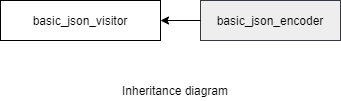

The diagram above was exported from draw.io. Its source (the exported page's mxGraphModel, read from the mxfile embedded in the PNG):
<mxGraphModel dx="1038" dy="498" grid="1" gridSize="10" guides="1" tooltips="1" connect="1" arrows="1" fold="1" page="1" pageScale="1" pageWidth="850" pageHeight="1100" math="0" shadow="0">
  <root>
    <mxCell id="0" />
    <mxCell id="1" parent="0" />
    <mxCell id="ENTxnKQSh2CqKtWMmYxJ-1" value="basic_json_visitor&lt;br&gt;" style="rounded=0;whiteSpace=wrap;html=1;" parent="1" vertex="1">
      <mxGeometry x="80" y="120" width="160" height="40" as="geometry" />
    </mxCell>
    <mxCell id="ENTxnKQSh2CqKtWMmYxJ-7" value="basic_json_encoder&lt;br&gt;" style="rounded=0;whiteSpace=wrap;html=1;fillColor=#eeeeee;strokeColor=#36393d;" parent="1" vertex="1">
      <mxGeometry x="280" y="120" width="140" height="40" as="geometry" />
    </mxCell>
    <mxCell id="ENTxnKQSh2CqKtWMmYxJ-8" value="" style="endArrow=classic;html=1;exitX=0;exitY=0.5;exitDx=0;exitDy=0;entryX=1;entryY=0.5;entryDx=0;entryDy=0;" parent="1" source="ENTxnKQSh2CqKtWMmYxJ-7" target="ENTxnKQSh2CqKtWMmYxJ-1" edge="1">
      <mxGeometry width="50" height="50" relative="1" as="geometry">
        <mxPoint x="40" y="230" as="sourcePoint" />
        <mxPoint x="90" y="180" as="targetPoint" />
      </mxGeometry>
    </mxCell>
    <mxCell id="gvMh2KNXaReg-WQKevKe-7" value="Inheritance diagram" style="text;html=1;strokeColor=none;fillColor=none;align=center;verticalAlign=middle;whiteSpace=wrap;rounded=0;" parent="1" vertex="1">
      <mxGeometry x="190" y="200" width="130" height="20" as="geometry" />
    </mxCell>
  </root>
</mxGraphModel>